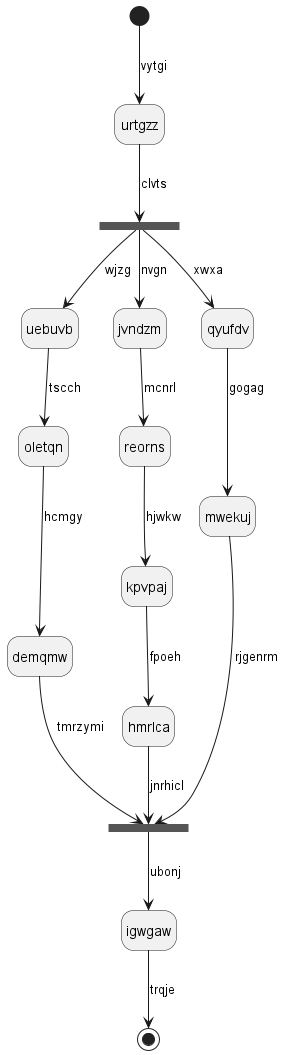

The diagram above was rendered by PlantUML. Its source (embedded in the PNG):
@startuml
hide empty description
state urtgzz
[*] --> urtgzz : vytgi
state xfjvtr <<fork>>
urtgzz --> xfjvtr : clvts
state dsgqoa <<join>>
xfjvtr --> uebuvb : wjzg
uebuvb --> oletqn : tscch
oletqn --> demqmw : hcmgy
demqmw --> dsgqoa : tmrzymi
xfjvtr --> jvndzm : nvgn
jvndzm --> reorns : mcnrl
reorns --> kpvpaj : hjwkw
kpvpaj --> hmrlca : fpoeh
hmrlca --> dsgqoa : jnrhicl
xfjvtr --> qyufdv : xwxa
qyufdv --> mwekuj : gogag
mwekuj --> dsgqoa : rjgenrm
dsgqoa --> igwgaw : ubonj
igwgaw --> [*] : trqje
@enduml